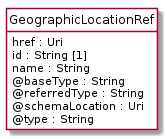

The diagram above was rendered by PlantUML. Its source (embedded in the PNG):
@startuml
hide circle
hide methods
hide stereotype
show <<Enumeration>> stereotype
skinparam class {
   BackgroundColor<<Enumeration>> #E6F5F7
   BackgroundColor<<Ref>> #FFFFE0
   BackgroundColor<<Pivot>> #FFFFFFF
   BackgroundColor<<SimpleType>> #E2F0DA
   BackgroundColor #FCF2E3
}

class GeographicLocationRef <<Pivot>> {
    href : Uri
    id : String [1]
    name : String
    @baseType : String
    @referredType : String
    @schemaLocation : Uri
    @type : String
}


@enduml